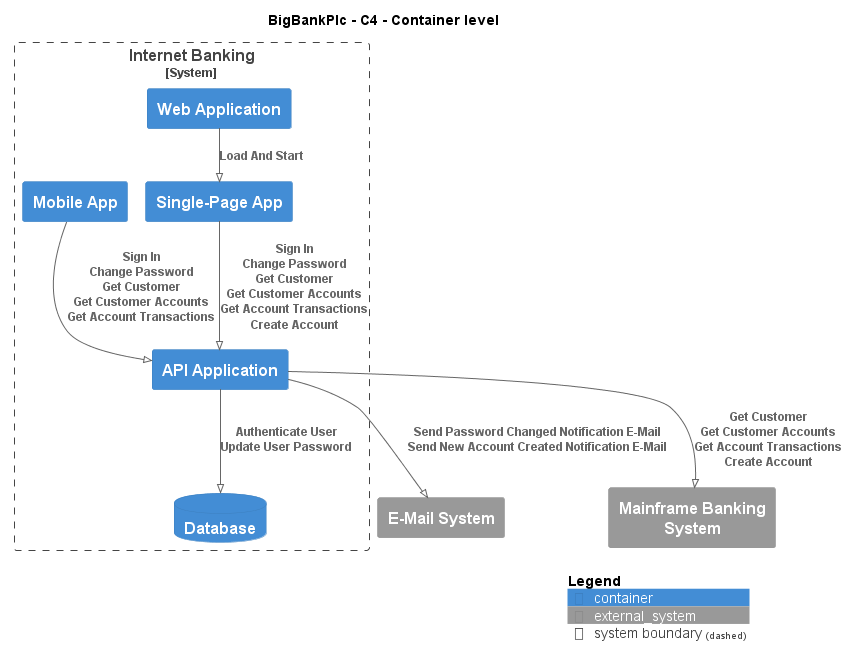

The diagram above was rendered by PlantUML. Its source (embedded in the PNG):
@startuml
!pragma layout smetana
!include ..\.c4s\C4_Container.puml

AddElementTag("c4interflow:lifecycle:new", $bgColor=green, $fontColor=#ffffff, $borderColor=green, $shadowing="False")
AddElementTag("c4interflow:lifecycle:changed", $bgColor=orange, $fontColor=#ffffff, $borderColor=orange, $shadowing="False")
AddElementTag("c4interflow:lifecycle:removed", $bgColor=red, $fontColor=#ffffff, $borderColor=red, $shadowing="False")

AddRelTag("c4interflow:lifecycle:new", $textColor=green, $lineColor=green)
AddRelTag("c4interflow:lifecycle:changed", $textColor=orange, $lineColor=orange)
AddRelTag("c4interflow:lifecycle:removed", $textColor=red, $lineColor=red)

SHOW_PERSON_PORTRAIT()
LAYOUT_TOP_DOWN()

skinparam linetype polyline

title BigBankPlc - C4 - Container level


System_Boundary(BigBankPlc.SoftwareSystems.InternetBanking, "Internet Banking") {
    Container(BigBankPlc.SoftwareSystems.InternetBanking.Containers.WebApplication, "Web Application", "", "")
    Container(BigBankPlc.SoftwareSystems.InternetBanking.Containers.SinglePageApp, "Single-Page App", "", "")
    Container(BigBankPlc.SoftwareSystems.InternetBanking.Containers.APIApplication, "API Application", "", "")
    ContainerDb(BigBankPlc.SoftwareSystems.InternetBanking.Containers.Database, "Database", "", "")
    Container(BigBankPlc.SoftwareSystems.InternetBanking.Containers.MobileApp, "Mobile App", "", "")
}
System_Ext(BigBankPlc.SoftwareSystems.EMailSystem, "E-Mail System", "")
System_Ext(BigBankPlc.SoftwareSystems.MainframeBankingSystem, "Mainframe Banking System", "")

Rel(BigBankPlc.SoftwareSystems.InternetBanking.Containers.WebApplication, BigBankPlc.SoftwareSystems.InternetBanking.Containers.SinglePageApp, "Load And Start")
Rel(BigBankPlc.SoftwareSystems.InternetBanking.Containers.SinglePageApp, BigBankPlc.SoftwareSystems.InternetBanking.Containers.APIApplication, "Sign In\nChange Password\nGet Customer\nGet Customer Accounts\nGet Account Transactions\nCreate Account")
Rel(BigBankPlc.SoftwareSystems.InternetBanking.Containers.APIApplication, BigBankPlc.SoftwareSystems.InternetBanking.Containers.Database, "Authenticate User\nUpdate User Password")
Rel(BigBankPlc.SoftwareSystems.InternetBanking.Containers.APIApplication, BigBankPlc.SoftwareSystems.EMailSystem, "Send Password Changed Notification E-Mail\nSend New Account Created Notification E-Mail")
Rel(BigBankPlc.SoftwareSystems.InternetBanking.Containers.APIApplication, BigBankPlc.SoftwareSystems.MainframeBankingSystem, "Get Customer\nGet Customer Accounts\nGet Account Transactions\nCreate Account")
Rel(BigBankPlc.SoftwareSystems.InternetBanking.Containers.MobileApp, BigBankPlc.SoftwareSystems.InternetBanking.Containers.APIApplication, "Sign In\nChange Password\nGet Customer\nGet Customer Accounts\nGet Account Transactions")


SHOW_LEGEND()
@enduml